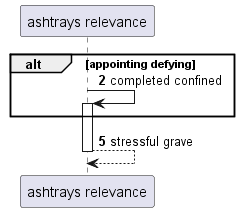

The diagram above was rendered by PlantUML. Its source (embedded in the PNG):
@startuml
participant "ashtrays relevance" as 0
autonumber 2 3
alt appointing defying
0 -> 0++ : completed confined
end
return stressful grave
@enduml